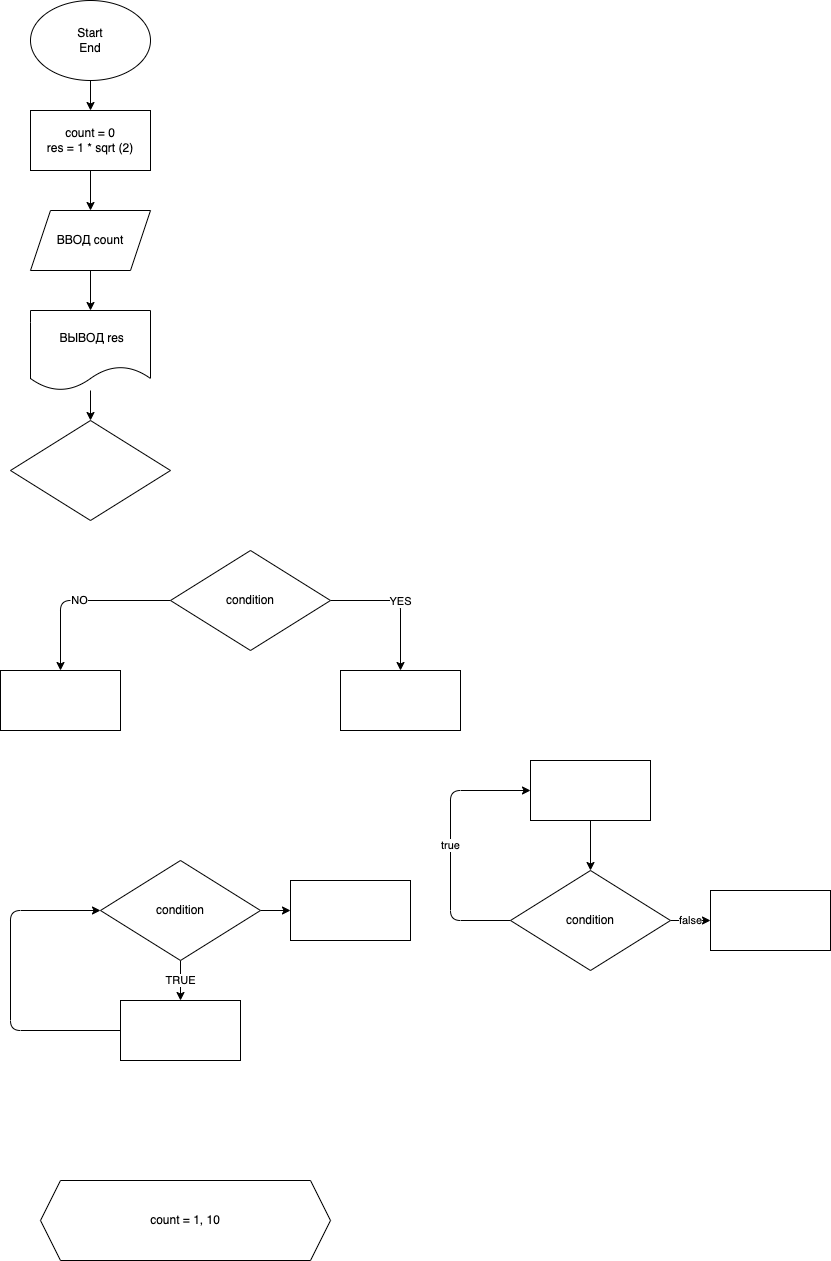

The diagram above was exported from draw.io. Its source (the exported page's mxGraphModel, read from the mxfile embedded in the PNG):
<mxGraphModel dx="984" dy="464" grid="1" gridSize="10" guides="1" tooltips="1" connect="1" arrows="1" fold="1" page="1" pageScale="1" pageWidth="827" pageHeight="1169" math="0" shadow="0">
  <root>
    <mxCell id="0" />
    <mxCell id="1" parent="0" />
    <mxCell id="11" value="" style="edgeStyle=none;html=1;" edge="1" parent="1" source="2" target="4">
      <mxGeometry relative="1" as="geometry" />
    </mxCell>
    <mxCell id="2" value="Start&lt;br&gt;End" style="ellipse;whiteSpace=wrap;html=1;" vertex="1" parent="1">
      <mxGeometry x="50" y="20" width="120" height="80" as="geometry" />
    </mxCell>
    <mxCell id="7" value="" style="edgeStyle=none;html=1;" edge="1" parent="1" source="4" target="5">
      <mxGeometry relative="1" as="geometry" />
    </mxCell>
    <mxCell id="4" value="count = 0&lt;br&gt;res = 1 * sqrt (2)" style="rounded=0;whiteSpace=wrap;html=1;" vertex="1" parent="1">
      <mxGeometry x="50" y="130" width="120" height="60" as="geometry" />
    </mxCell>
    <mxCell id="13" value="" style="edgeStyle=none;html=1;" edge="1" parent="1" source="5" target="12">
      <mxGeometry relative="1" as="geometry" />
    </mxCell>
    <mxCell id="5" value="ВВОД count" style="shape=parallelogram;perimeter=parallelogramPerimeter;whiteSpace=wrap;html=1;fixedSize=1;" vertex="1" parent="1">
      <mxGeometry x="50" y="230" width="120" height="60" as="geometry" />
    </mxCell>
    <mxCell id="15" value="" style="edgeStyle=none;html=1;" edge="1" parent="1" source="12" target="14">
      <mxGeometry relative="1" as="geometry" />
    </mxCell>
    <mxCell id="12" value="&amp;nbsp;ВЫВОД res" style="shape=document;whiteSpace=wrap;html=1;boundedLbl=1;" vertex="1" parent="1">
      <mxGeometry x="50" y="330" width="120" height="80" as="geometry" />
    </mxCell>
    <mxCell id="14" value="" style="rhombus;whiteSpace=wrap;html=1;" vertex="1" parent="1">
      <mxGeometry x="30" y="440" width="160" height="100" as="geometry" />
    </mxCell>
    <mxCell id="22" value="YES" style="edgeStyle=orthogonalEdgeStyle;html=1;exitX=1;exitY=0.5;exitDx=0;exitDy=0;" edge="1" parent="1" source="16" target="17">
      <mxGeometry relative="1" as="geometry" />
    </mxCell>
    <mxCell id="23" value="NO" style="edgeStyle=orthogonalEdgeStyle;html=1;exitX=0;exitY=0.5;exitDx=0;exitDy=0;" edge="1" parent="1" source="16" target="18">
      <mxGeometry relative="1" as="geometry" />
    </mxCell>
    <mxCell id="16" value="condition" style="rhombus;whiteSpace=wrap;html=1;" vertex="1" parent="1">
      <mxGeometry x="190" y="570" width="160" height="100" as="geometry" />
    </mxCell>
    <mxCell id="17" value="" style="rounded=0;whiteSpace=wrap;html=1;" vertex="1" parent="1">
      <mxGeometry x="360" y="690" width="120" height="60" as="geometry" />
    </mxCell>
    <mxCell id="18" value="" style="rounded=0;whiteSpace=wrap;html=1;" vertex="1" parent="1">
      <mxGeometry x="20" y="690" width="120" height="60" as="geometry" />
    </mxCell>
    <mxCell id="27" value="TRUE" style="edgeStyle=orthogonalEdgeStyle;html=1;" edge="1" parent="1" source="24" target="25">
      <mxGeometry relative="1" as="geometry" />
    </mxCell>
    <mxCell id="33" value="" style="edgeStyle=orthogonalEdgeStyle;html=1;" edge="1" parent="1" source="24" target="32">
      <mxGeometry relative="1" as="geometry" />
    </mxCell>
    <mxCell id="24" value="condition" style="rhombus;whiteSpace=wrap;html=1;" vertex="1" parent="1">
      <mxGeometry x="120" y="880" width="160" height="100" as="geometry" />
    </mxCell>
    <mxCell id="26" style="edgeStyle=orthogonalEdgeStyle;html=1;exitX=0;exitY=0.5;exitDx=0;exitDy=0;entryX=0;entryY=0.5;entryDx=0;entryDy=0;" edge="1" parent="1" source="25" target="24">
      <mxGeometry relative="1" as="geometry">
        <Array as="points">
          <mxPoint x="30" y="1050" />
          <mxPoint x="30" y="930" />
        </Array>
      </mxGeometry>
    </mxCell>
    <mxCell id="25" value="" style="rounded=0;whiteSpace=wrap;html=1;" vertex="1" parent="1">
      <mxGeometry x="140" y="1020" width="120" height="60" as="geometry" />
    </mxCell>
    <mxCell id="31" value="true" style="edgeStyle=orthogonalEdgeStyle;html=1;exitX=0;exitY=0.5;exitDx=0;exitDy=0;entryX=0;entryY=0.5;entryDx=0;entryDy=0;" edge="1" parent="1" source="28" target="29">
      <mxGeometry relative="1" as="geometry">
        <Array as="points">
          <mxPoint x="470" y="940" />
          <mxPoint x="470" y="810" />
        </Array>
      </mxGeometry>
    </mxCell>
    <mxCell id="36" value="false" style="edgeStyle=orthogonalEdgeStyle;html=1;" edge="1" parent="1" source="28" target="34">
      <mxGeometry relative="1" as="geometry" />
    </mxCell>
    <mxCell id="28" value="condition" style="rhombus;whiteSpace=wrap;html=1;" vertex="1" parent="1">
      <mxGeometry x="530" y="890" width="160" height="100" as="geometry" />
    </mxCell>
    <mxCell id="30" value="" style="edgeStyle=orthogonalEdgeStyle;html=1;" edge="1" parent="1" source="29" target="28">
      <mxGeometry relative="1" as="geometry" />
    </mxCell>
    <mxCell id="29" value="" style="rounded=0;whiteSpace=wrap;html=1;" vertex="1" parent="1">
      <mxGeometry x="550" y="780" width="120" height="60" as="geometry" />
    </mxCell>
    <mxCell id="32" value="" style="rounded=0;whiteSpace=wrap;html=1;" vertex="1" parent="1">
      <mxGeometry x="310" y="900" width="120" height="60" as="geometry" />
    </mxCell>
    <mxCell id="34" value="" style="rounded=0;whiteSpace=wrap;html=1;" vertex="1" parent="1">
      <mxGeometry x="730" y="910" width="120" height="60" as="geometry" />
    </mxCell>
    <mxCell id="37" value="count = 1, 10" style="shape=hexagon;perimeter=hexagonPerimeter2;whiteSpace=wrap;html=1;fixedSize=1;" vertex="1" parent="1">
      <mxGeometry x="60" y="1200" width="290" height="80" as="geometry" />
    </mxCell>
  </root>
</mxGraphModel>